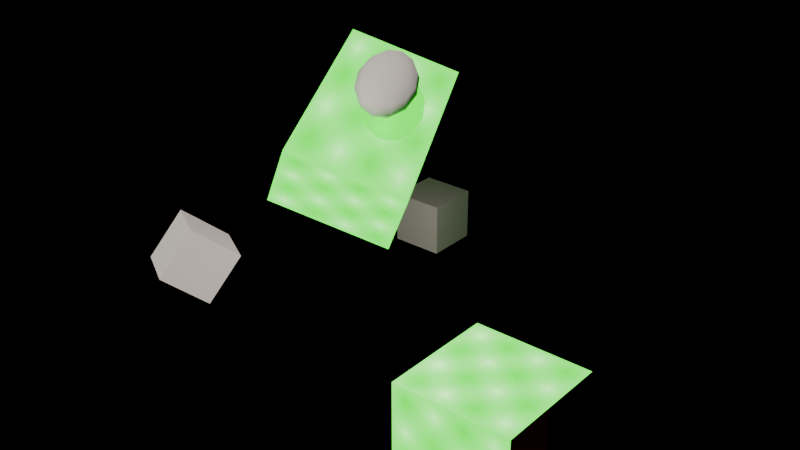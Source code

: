 # Source: basic.blend  (saved by Blender 5.2.45; exported with 4.5.12 LTS)
import bpy
from mathutils import Matrix  # noqa: F401  (used for matrix-valued properties, if any)

bpy.ops.wm.read_factory_settings(use_empty=True)
scene = bpy.context.scene
scene.name = 'Scene'

# ---- collections
col_props = bpy.data.collections.new('Props'); scene.collection.children.link(col_props)
col_inner = bpy.data.collections.new('Inner'); col_props.children.link(col_inner)

# ---- images (referenced by path relative to the original .blend; pixels are not part of the script)
import os
ASSET_DIR = os.environ.get("B2B_ASSET_DIR", "")  # directory of the original .blend (textures are referenced by path, not embedded)
HERE = os.path.dirname(os.path.abspath(__file__))  # packed textures are extracted next to this script under _unpacked/

def load_image(name, relpath, width, height, colorspace="sRGB"):
    """Load a texture the original file referenced (path relative to the .blend, or extracted next to this script)."""
    p = next((c for c in (os.path.join(HERE, relpath), os.path.join(ASSET_DIR, relpath)) if relpath and os.path.exists(c)), "")
    if p:
        img = bpy.data.images.load(p, check_existing=True)
        img.name = name
    else:  # same state as the original file: an image datablock whose file is absent (Cycles renders it pink)
        img = bpy.data.images.new(name, width, height)
        img.source = "FILE"
        img.filepath = "//" + (relpath or name)
    img.colorspace_settings.name = colorspace
    return img
img_checker = load_image('checker', '_unpacked/checker.32a41e36.png', 4, 4, 'sRGB')

# ---- materials (node trees are filled in below, after node groups)
mat_red = bpy.data.materials.new('Red')
mat_blue = bpy.data.materials.new('Blue')

# ---- material node trees
mat_red.use_nodes = True; mat_red.node_tree.nodes.clear()
_N = mat_red.node_tree.nodes; _L = mat_red.node_tree.links
n0 = _N.new('ShaderNodeBsdfPrincipled'); n0.name = 'Principled BSDF'; n0.location = (-200, 100)
n0.inputs[0].default_value = (0.8, 0.1, 0.05, 1.0)
n0.inputs[1].default_value = 1.0
n0.inputs[2].default_value = 0.3
n0.inputs[10].default_value = 0.005
n1 = _N.new('ShaderNodeOutputMaterial'); n1.name = 'Material Output'; n1.location = (200, 100)
_L.new(n0.outputs[0], n1.inputs[0])
n1.is_active_output = True
mat_blue.use_nodes = True; mat_blue.node_tree.nodes.clear()
_N = mat_blue.node_tree.nodes; _L = mat_blue.node_tree.links
n0 = _N.new('ShaderNodeBsdfPrincipled'); n0.name = 'Principled BSDF'; n0.location = (-200, 100)
n0.inputs[10].default_value = 0.005
n0.inputs[27].default_value = (0.0, 1.0, 0.0, 1.0)
n0.inputs[28].default_value = 2.0
n1 = _N.new('ShaderNodeOutputMaterial'); n1.name = 'Material Output'; n1.location = (200, 100)
n2 = _N.new('ShaderNodeTexImage'); n2.name = 'Image Texture'; n2.location = (0, 0)
n2.image = img_checker
_L.new(n0.outputs[0], n1.inputs[0])
_L.new(n2.outputs[0], n0.inputs[0])
n1.is_active_output = True

# ---- cameras
cam_cam = bpy.data.cameras.new('Cam')
cam_cam.clip_start = 0.2
cam_cam.clip_end = 250.0
cam_cam.lens = 35.0
cam_ortho = bpy.data.cameras.new('Ortho')
cam_ortho.type = 'ORTHO'
cam_ortho.ortho_scale = 10.0

# ---- lights
light_point = bpy.data.lights.new('Point', 'POINT')
light_point.color = (1.0, 0.9, 0.8)
light_point.energy = 100.0
light_sun = bpy.data.lights.new('Sun', 'SUN')
light_sun.color = (1.0, 0.9, 0.8)
light_sun.energy = 3.0
light_spot = bpy.data.lights.new('Spot', 'SPOT')
light_spot.color = (1.0, 0.9, 0.8)
light_spot.energy = 100.0
light_spot.spot_blend = 0.25
light_spot.spot_size = 1.047
light_area = bpy.data.lights.new('Area', 'AREA')
light_area.color = (1.0, 0.9, 0.8)
light_area.energy = 100.0
light_area.size = 2.0

# ---- meshes
me_child = bpy.data.meshes.new('Child')
me_child.from_pydata([(-0.5, -0.5, -0.5), (-0.5, -0.5, 0.5), (-0.5, 0.5, -0.5), (-0.5, 0.5, 0.5), (0.5, -0.5, -0.5), (0.5, -0.5, 0.5), (0.5, 0.5, -0.5), (0.5, 0.5, 0.5)], [], [(0, 1, 3, 2), (2, 3, 7, 6), (6, 7, 5, 4), (4, 5, 1, 0), (2, 6, 4, 0), (7, 3, 1, 5)])
me_child.update()
me_hidden = bpy.data.meshes.new('Hidden')
me_hidden.from_pydata([(-0.5, -0.5, -0.5), (-0.5, -0.5, 0.5), (-0.5, 0.5, -0.5), (-0.5, 0.5, 0.5), (0.5, -0.5, -0.5), (0.5, -0.5, 0.5), (0.5, 0.5, -0.5), (0.5, 0.5, 0.5)], [], [(0, 1, 3, 2), (2, 3, 7, 6), (6, 7, 5, 4), (4, 5, 1, 0), (2, 6, 4, 0), (7, 3, 1, 5)])
me_hidden.update()
me_box = bpy.data.meshes.new('Box')
me_box.from_pydata([(-1.0, -1.0, -1.0), (-1.0, -1.0, 1.0), (-1.0, 1.0, -1.0), (-1.0, 1.0, 1.0), (1.0, -1.0, -1.0), (1.0, -1.0, 1.0), (1.0, 1.0, -1.0), (1.0, 1.0, 1.0)], [], [(0, 1, 3, 2), (2, 3, 7, 6), (6, 7, 5, 4), (4, 5, 1, 0), (2, 6, 4, 0), (7, 3, 1, 5)])
me_box.polygons.foreach_set('use_smooth', [1, 1, 1, 0, 0, 0])
me_box.polygons.foreach_set('material_index', [0, 1, 0, 1, 0, 1])
_k = set([(0, 1), (0, 2), (1, 3), (2, 3)])
me_box.attributes.new('sharp_edge', 'BOOLEAN', 'EDGE').data.foreach_set('value', [ (min(e.vertices), max(e.vertices)) in _k for e in me_box.edges])
_k = {(0, 2): 1.0}
me_box.attributes.new('crease_edge', 'FLOAT', 'EDGE').data.foreach_set('value', [_k.get((min(e.vertices), max(e.vertices)), 0.0) for e in me_box.edges])
_uv = me_box.uv_layers.new(name='UVMap')
_uv.uv.foreach_set('vector', [0.0, 0.0, 1.0, 0.0, 1.0, 1.0, 0.0, 1.0, 0.0, 0.0, 1.0, 0.0, 1.0, 1.0, 0.0, 1.0, 0.0, 0.0, 1.0, 0.0, 1.0, 1.0, 0.0, 1.0, 0.0, 0.0, 1.0, 0.0, 1.0, 1.0, 0.0, 1.0, 0.0, 0.0, 1.0, 0.0, 1.0, 1.0, 0.0, 1.0, 0.0, 0.0, 1.0, 0.0, 1.0, 1.0, 0.0, 1.0])
_uv.active_render = True
_uv = me_box.uv_layers.new(name='Lightmap')
_uv.uv.foreach_set('vector', [0.0, 0.0, 0.0, 0.0, 0.0, 0.0, 0.0, 0.0, 0.0, 0.0, 0.0, 0.0, 0.0, 0.0, 0.0, 0.0, 0.0, 0.0, 0.0, 0.0, 0.0, 0.0, 0.0, 0.0, 0.0, 0.0, 0.0, 0.0, 0.0, 0.0, 0.0, 0.0, 0.0, 0.0, 0.0, 0.0, 0.0, 0.0, 0.0, 0.0, 0.0, 0.0, 0.0, 0.0, 0.0, 0.0, 0.0, 0.0])
_ca = me_box.color_attributes.new('PointCol', 'BYTE_COLOR', 'POINT')
_ca.data.foreach_set('color', [1.0, 0.0, 0.0, 1.0, 1.0, 0.1248, 0.0, 1.0, 1.0, 0.2502, 0.0, 1.0, 1.0, 0.3763, 0.0, 1.0, 1.0, 0.5029, 0.0, 1.0, 1.0, 0.624, 0.0, 1.0, 1.0, 0.7529, 0.0, 1.0, 1.0, 0.8714, 0.0, 1.0])
_ca = me_box.color_attributes.new('Col', 'FLOAT_COLOR', 'CORNER')
_ca.data.foreach_set('color', [0.0, 0.5, 1.0, 1.0, 0.04167, 0.5, 0.9583, 1.0, 0.08333, 0.5, 0.9167, 1.0, 0.125, 0.5, 0.875, 1.0, 0.1667, 0.5, 0.8333, 1.0, 0.2083, 0.5, 0.7917, 1.0, 0.25, 0.5, 0.75, 1.0, 0.2917, 0.5, 0.7083, 1.0, 0.3333, 0.5, 0.6667, 1.0, 0.375, 0.5, 0.625, 1.0, 0.4167, 0.5, 0.5833, 1.0, 0.4583, 0.5, 0.5417, 1.0, 0.5, 0.5, 0.5, 1.0, 0.5417, 0.5, 0.4583, 1.0, 0.5833, 0.5, 0.4167, 1.0, 0.625, 0.5, 0.375, 1.0, 0.6667, 0.5, 0.3333, 1.0, 0.7083, 0.5, 0.2917, 1.0, 0.75, 0.5, 0.25, 1.0, 0.7917, 0.5, 0.2083, 1.0, 0.8333, 0.5, 0.1667, 1.0, 0.875, 0.5, 0.125, 1.0, 0.9167, 0.5, 0.08333, 1.0, 0.9583, 0.5, 0.04167, 1.0])
me_box.materials.append(mat_red)
me_box.materials.append(mat_blue)
me_box.update()
me_ball = bpy.data.meshes.new('Ball')
me_ball.from_pydata([(0.0, 0.0, 0.5), (0.0, 0.25, 0.433), (0.0, 0.433, 0.25), (0.0, 0.5, 0.0), (0.0, 0.433, -0.25), (0.0, 0.25, -0.433), (0.0, 0.0, -0.5), (0.125, 0.2165, 0.433), (0.2165, 0.375, 0.25), (0.25, 0.433, 0.0), (0.2165, 0.375, -0.25), (0.125, 0.2165, -0.433), (0.2165, 0.125, 0.433), (0.375, 0.2165, 0.25), (0.433, 0.25, 0.0), (0.375, 0.2165, -0.25), (0.2165, 0.125, -0.433), (0.25, 0.0, 0.433), (0.433, -1.49e-08, 0.25), (0.5, 0.0, 0.0), (0.433, -1.49e-08, -0.25), (0.25, 0.0, -0.433), (0.2165, -0.125, 0.433), (0.375, -0.2165, 0.25), (0.433, -0.25, 0.0), (0.375, -0.2165, -0.25), (0.2165, -0.125, -0.433), (0.125, -0.2165, 0.433), (0.2165, -0.375, 0.25), (0.25, -0.433, 0.0), (0.2165, -0.375, -0.25), (0.125, -0.2165, -0.433), (0.0, -0.25, 0.433), (-4.47e-08, -0.433, 0.25), (0.0, -0.5, 0.0), (-4.47e-08, -0.433, -0.25), (0.0, -0.25, -0.433), (-0.125, -0.2165, 0.433), (-0.2165, -0.375, 0.25), (-0.25, -0.433, 0.0), (-0.2165, -0.375, -0.25), (-0.125, -0.2165, -0.433), (-0.2165, -0.125, 0.433), (-0.375, -0.2165, 0.25), (-0.433, -0.25, 0.0), (-0.375, -0.2165, -0.25), (-0.2165, -0.125, -0.433), (-0.25, 0.0, 0.433), (-0.433, 4.47e-08, 0.25), (-0.5, 0.0, 0.0), (-0.433, 4.47e-08, -0.25), (-0.25, 0.0, -0.433), (-0.2165, 0.125, 0.433), (-0.375, 0.2165, 0.25), (-0.433, 0.25, 0.0), (-0.375, 0.2165, -0.25), (-0.2165, 0.125, -0.433), (-0.125, 0.2165, 0.433), (-0.2165, 0.375, 0.25), (-0.25, 0.433, 0.0), (-0.2165, 0.375, -0.25), (-0.125, 0.2165, -0.433)], [], [(5, 4, 10, 11), (3, 2, 8, 9), (1, 0, 7), (6, 5, 11), (4, 3, 9, 10), (2, 1, 7, 8), (11, 10, 15, 16), (9, 8, 13, 14), (7, 0, 12), (6, 11, 16), (10, 9, 14, 15), (8, 7, 12, 13), (14, 13, 18, 19), (12, 0, 17), (6, 16, 21), (15, 14, 19, 20), (13, 12, 17, 18), (16, 15, 20, 21), (17, 0, 22), (6, 21, 26), (20, 19, 24, 25), (18, 17, 22, 23), (21, 20, 25, 26), (19, 18, 23, 24), (6, 26, 31), (25, 24, 29, 30), (23, 22, 27, 28), (26, 25, 30, 31), (24, 23, 28, 29), (22, 0, 27), (6, 31, 36), (30, 29, 34, 35), (28, 27, 32, 33), (31, 30, 35, 36), (29, 28, 33, 34), (27, 0, 32), (6, 36, 41), (35, 34, 39, 40), (33, 32, 37, 38), (36, 35, 40, 41), (34, 33, 38, 39), (32, 0, 37), (40, 39, 44, 45), (38, 37, 42, 43), (41, 40, 45, 46), (39, 38, 43, 44), (37, 0, 42), (6, 41, 46), (43, 42, 47, 48), (46, 45, 50, 51), (44, 43, 48, 49), (42, 0, 47), (6, 46, 51), (45, 44, 49, 50), (51, 50, 55, 56), (49, 48, 53, 54), (47, 0, 52), (6, 51, 56), (50, 49, 54, 55), (48, 47, 52, 53), (56, 55, 60, 61), (54, 53, 58, 59), (52, 0, 57), (6, 56, 61), (55, 54, 59, 60), (53, 52, 57, 58), (61, 60, 4, 5), (59, 58, 2, 3), (57, 0, 1), (6, 61, 5), (60, 59, 3, 4), (58, 57, 1, 2)])
me_ball.polygons.foreach_set('use_smooth', [True] * 72)
me_ball.update()

# ---- objects
ob_pivot = bpy.data.objects.new('Pivot', None)
ob_child = bpy.data.objects.new('Child', me_child)
ob_cam = bpy.data.objects.new('Cam', cam_cam)
ob_ortho = bpy.data.objects.new('Ortho', cam_ortho)
ob_point = bpy.data.objects.new('Point', light_point)
ob_sun = bpy.data.objects.new('Sun', light_sun)
ob_spot = bpy.data.objects.new('Spot', light_spot)
ob_area = bpy.data.objects.new('Area', light_area)
ob_hidden = bpy.data.objects.new('Hidden', me_hidden)
ob_twin = bpy.data.objects.new('Twin', me_box)
ob_box = bpy.data.objects.new('Box', me_box)
ob_ball = bpy.data.objects.new('Ball', me_ball)

# ---- transforms, parenting, visibility, modifiers, constraints
ob_pivot.location = (-2.0, 0.0, 0.0)
ob_pivot.rotation_mode = 'QUATERNION'
ob_pivot.rotation_quaternion = (0.9239, 0.0, 0.3827, 0.0)
ob_pivot.empty_display_type = 'ARROWS'
ob_child.parent = ob_pivot
ob_child.location = (0.0, 0.0, 1.0)
ob_child.rotation_mode = 'ZXY'
ob_child.rotation_euler = (0.5236, 0.6981, 0.8727)
ob_cam.location = (7.0, -6.0, 5.0)
ob_cam.rotation_euler = (1.1, 0.0, 0.8029)
ob_ortho.location = (0.0, 0.0, 10.0)
ob_point.location = (2.0, 2.0, 2.0)
ob_point.rotation_euler = (0.5236, 0.0, 0.3491)
ob_sun.location = (0.0, 0.0, 5.0)
ob_sun.rotation_euler = (0.5236, 0.0, 0.3491)
ob_spot.location = (-3.0, 3.0, 3.0)
ob_spot.rotation_euler = (0.5236, 0.0, 0.3491)
ob_area.location = (3.0, -3.0, 3.0)
ob_area.rotation_euler = (0.5236, 0.0, 0.3491)
ob_hidden.location = (0.0, 5.0, 0.0)
ob_hidden.hide_viewport = True
ob_twin.location = (5.0, 0.0, 0.0)
ob_box.location = (1.0, 2.0, 3.0)
ob_box.rotation_euler = (0.1745, 0.3491, 0.5236)
ob_box.scale = (1.0, 2.0, 0.5)
ob_ball.parent = ob_box
ob_ball.location = (0.0, 0.0, 2.0)

# ---- collection membership
scene.collection.objects.link(ob_pivot)
scene.collection.objects.link(ob_child)
scene.collection.objects.link(ob_cam)
scene.collection.objects.link(ob_ortho)
scene.collection.objects.link(ob_point)
scene.collection.objects.link(ob_sun)
scene.collection.objects.link(ob_spot)
scene.collection.objects.link(ob_area)
scene.collection.objects.link(ob_hidden)
scene.collection.objects.link(ob_twin)
col_props.objects.link(ob_box)
col_inner.objects.link(ob_ball)

# ---- scene / render settings (as saved in the file)
scene.frame_start = 1; scene.frame_end = 48; scene.frame_set(1)
scene.render.engine = 'BLENDER_EEVEE_NEXT'
scene.render.bake_bias = 0.0
scene.render.bake_samples = 0
scene.render.compositor_device = 'GPU'
scene.eevee.use_volume_custom_range = False
scene.eevee.fast_gi_thickness_near = 0.1
scene.eevee.fast_gi_thickness_far = 0.0
scene.eevee.ray_tracing_options.screen_trace_thickness = 0.1
bpy.context.view_layer.update()

# ---- added for rendering (the .blend has no active camera): camera
cam_auto = bpy.data.cameras.new('AutoCamera')
cam_auto.lens = 50.0
cam_auto.sensor_width = 36.0
cam_auto.clip_end = 1000.0
ob_auto_camera = bpy.data.objects.new('AutoCamera', cam_auto)
scene.collection.objects.link(ob_auto_camera)
ob_auto_camera.location = (12.2168, -10.68, 9.94682)
ob_auto_camera.rotation_euler = (1.09748, -7.21219e-08, 0.694738)
scene.camera = ob_auto_camera
bpy.context.view_layer.update()
